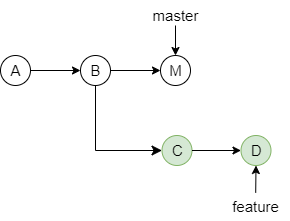

The diagram above was exported from draw.io. Its source (the exported page's mxGraphModel, read from the mxfile embedded in the PNG):
<mxGraphModel dx="1647" dy="853" grid="1" gridSize="10" guides="1" tooltips="1" connect="1" arrows="1" fold="1" page="1" pageScale="1" pageWidth="827" pageHeight="1169" math="0" shadow="0">
  <root>
    <mxCell id="0" />
    <mxCell id="1" parent="0" />
    <mxCell id="lgQ5oBE7yXCIERqSfisS-1" value="" style="ellipse;whiteSpace=wrap;html=1;aspect=fixed;" vertex="1" parent="1">
      <mxGeometry x="80" y="360" width="30" height="30" as="geometry" />
    </mxCell>
    <mxCell id="lgQ5oBE7yXCIERqSfisS-2" value="" style="ellipse;whiteSpace=wrap;html=1;aspect=fixed;" vertex="1" parent="1">
      <mxGeometry x="160" y="360" width="30" height="30" as="geometry" />
    </mxCell>
    <mxCell id="lgQ5oBE7yXCIERqSfisS-3" value="" style="ellipse;whiteSpace=wrap;html=1;aspect=fixed;" vertex="1" parent="1">
      <mxGeometry x="240" y="360" width="30" height="30" as="geometry" />
    </mxCell>
    <mxCell id="lgQ5oBE7yXCIERqSfisS-4" value="" style="ellipse;whiteSpace=wrap;html=1;aspect=fixed;fillColor=#d5e8d4;strokeColor=#82b366;" vertex="1" parent="1">
      <mxGeometry x="241.5" y="440" width="30" height="30" as="geometry" />
    </mxCell>
    <mxCell id="lgQ5oBE7yXCIERqSfisS-5" value="" style="ellipse;whiteSpace=wrap;html=1;aspect=fixed;fillColor=#d5e8d4;strokeColor=#82b366;" vertex="1" parent="1">
      <mxGeometry x="320.5" y="440" width="30" height="30" as="geometry" />
    </mxCell>
    <mxCell id="lgQ5oBE7yXCIERqSfisS-6" value="" style="endArrow=classic;html=1;rounded=0;exitX=1;exitY=0.5;exitDx=0;exitDy=0;entryX=0;entryY=0.5;entryDx=0;entryDy=0;" edge="1" parent="1" source="lgQ5oBE7yXCIERqSfisS-1" target="lgQ5oBE7yXCIERqSfisS-2">
      <mxGeometry width="50" height="50" relative="1" as="geometry">
        <mxPoint x="390" y="460" as="sourcePoint" />
        <mxPoint x="440" y="410" as="targetPoint" />
      </mxGeometry>
    </mxCell>
    <mxCell id="lgQ5oBE7yXCIERqSfisS-7" value="" style="endArrow=classic;html=1;rounded=0;exitX=1;exitY=0.5;exitDx=0;exitDy=0;entryX=0;entryY=0.5;entryDx=0;entryDy=0;" edge="1" parent="1" source="lgQ5oBE7yXCIERqSfisS-2" target="lgQ5oBE7yXCIERqSfisS-3">
      <mxGeometry width="50" height="50" relative="1" as="geometry">
        <mxPoint x="390" y="460" as="sourcePoint" />
        <mxPoint x="440" y="410" as="targetPoint" />
      </mxGeometry>
    </mxCell>
    <mxCell id="lgQ5oBE7yXCIERqSfisS-9" value="" style="endArrow=classic;html=1;rounded=0;exitX=1;exitY=0.5;exitDx=0;exitDy=0;entryX=0;entryY=0.5;entryDx=0;entryDy=0;" edge="1" parent="1" source="lgQ5oBE7yXCIERqSfisS-4" target="lgQ5oBE7yXCIERqSfisS-5">
      <mxGeometry width="50" height="50" relative="1" as="geometry">
        <mxPoint x="281.5" y="480" as="sourcePoint" />
        <mxPoint x="361.5" y="450" as="targetPoint" />
      </mxGeometry>
    </mxCell>
    <mxCell id="lgQ5oBE7yXCIERqSfisS-10" value="&lt;font style=&quot;font-size: 15px;&quot;&gt;A&lt;/font&gt;" style="text;html=1;align=center;verticalAlign=middle;resizable=0;points=[];autosize=1;strokeColor=none;fillColor=none;" vertex="1" parent="1">
      <mxGeometry x="80" y="360" width="30" height="30" as="geometry" />
    </mxCell>
    <mxCell id="lgQ5oBE7yXCIERqSfisS-11" value="&lt;font style=&quot;font-size: 15px;&quot;&gt;B&lt;/font&gt;" style="text;html=1;align=center;verticalAlign=middle;resizable=0;points=[];autosize=1;strokeColor=none;fillColor=none;" vertex="1" parent="1">
      <mxGeometry x="160" y="360" width="30" height="30" as="geometry" />
    </mxCell>
    <mxCell id="lgQ5oBE7yXCIERqSfisS-12" value="&lt;font style=&quot;font-size: 15px;&quot;&gt;M&lt;/font&gt;" style="text;html=1;align=center;verticalAlign=middle;resizable=0;points=[];autosize=1;strokeColor=none;fillColor=none;" vertex="1" parent="1">
      <mxGeometry x="235" y="360" width="40" height="30" as="geometry" />
    </mxCell>
    <mxCell id="lgQ5oBE7yXCIERqSfisS-14" value="" style="edgeStyle=elbowEdgeStyle;elbow=horizontal;endArrow=classic;html=1;curved=0;rounded=0;endSize=8;startSize=8;exitX=0.5;exitY=1;exitDx=0;exitDy=0;" edge="1" parent="1" source="lgQ5oBE7yXCIERqSfisS-2" target="lgQ5oBE7yXCIERqSfisS-4">
      <mxGeometry width="50" height="50" relative="1" as="geometry">
        <mxPoint x="390" y="460" as="sourcePoint" />
        <mxPoint x="440" y="410" as="targetPoint" />
        <Array as="points">
          <mxPoint x="175" y="420" />
        </Array>
      </mxGeometry>
    </mxCell>
    <mxCell id="lgQ5oBE7yXCIERqSfisS-15" value="&lt;font style=&quot;font-size: 15px;&quot;&gt;C&lt;br&gt;&lt;/font&gt;" style="text;html=1;align=center;verticalAlign=middle;resizable=0;points=[];autosize=1;strokeColor=none;fillColor=none;" vertex="1" parent="1">
      <mxGeometry x="241.5" y="440" width="30" height="30" as="geometry" />
    </mxCell>
    <mxCell id="lgQ5oBE7yXCIERqSfisS-16" value="&lt;font style=&quot;font-size: 15px;&quot;&gt;D&lt;/font&gt;" style="text;html=1;align=center;verticalAlign=middle;resizable=0;points=[];autosize=1;strokeColor=none;fillColor=none;" vertex="1" parent="1">
      <mxGeometry x="320.5" y="440" width="30" height="30" as="geometry" />
    </mxCell>
    <mxCell id="lgQ5oBE7yXCIERqSfisS-17" value="&lt;font style=&quot;font-size: 15px;&quot;&gt;master&lt;/font&gt;" style="text;html=1;align=center;verticalAlign=middle;resizable=0;points=[];autosize=1;strokeColor=none;fillColor=none;" vertex="1" parent="1">
      <mxGeometry x="220" y="305" width="70" height="30" as="geometry" />
    </mxCell>
    <mxCell id="lgQ5oBE7yXCIERqSfisS-18" value="" style="endArrow=classic;html=1;rounded=0;" edge="1" parent="1" target="lgQ5oBE7yXCIERqSfisS-12">
      <mxGeometry width="50" height="50" relative="1" as="geometry">
        <mxPoint x="255" y="330" as="sourcePoint" />
        <mxPoint x="440" y="410" as="targetPoint" />
      </mxGeometry>
    </mxCell>
    <mxCell id="lgQ5oBE7yXCIERqSfisS-20" value="&lt;font style=&quot;font-size: 15px;&quot;&gt;feature&lt;/font&gt;" style="text;html=1;align=center;verticalAlign=middle;resizable=0;points=[];autosize=1;strokeColor=none;fillColor=none;" vertex="1" parent="1">
      <mxGeometry x="299.5" y="496" width="70" height="30" as="geometry" />
    </mxCell>
    <mxCell id="lgQ5oBE7yXCIERqSfisS-23" value="" style="endArrow=classic;html=1;rounded=0;exitX=0.51;exitY=0.045;exitDx=0;exitDy=0;exitPerimeter=0;entryX=0.5;entryY=1;entryDx=0;entryDy=0;" edge="1" parent="1" source="lgQ5oBE7yXCIERqSfisS-20" target="lgQ5oBE7yXCIERqSfisS-5">
      <mxGeometry width="50" height="50" relative="1" as="geometry">
        <mxPoint x="390" y="460" as="sourcePoint" />
        <mxPoint x="440" y="410" as="targetPoint" />
      </mxGeometry>
    </mxCell>
  </root>
</mxGraphModel>